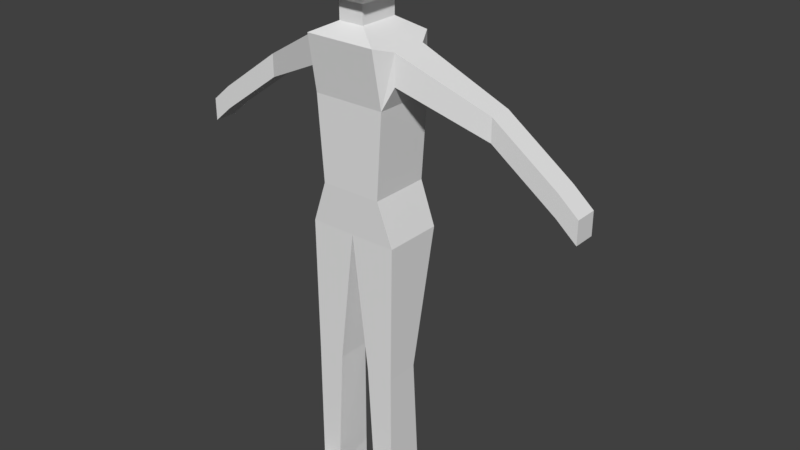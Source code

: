 # Source: Default_Human.blend  (saved by Blender 2.78.0; exported with 4.5.12 LTS)
import bpy
from mathutils import Matrix  # noqa: F401  (used for matrix-valued properties, if any)

bpy.ops.wm.read_factory_settings(use_empty=True)
scene = bpy.context.scene
scene.name = 'Scene'

# ---- collections
col_collection_1 = bpy.data.collections.new('Collection 1'); scene.collection.children.link(col_collection_1)

# ---- world
world_world = bpy.data.worlds.new('World'); scene.world = world_world
world_world.color = (0.05088, 0.05088, 0.05088)
world_world.use_sun_shadow = False
world_world.sun_shadow_jitter_overblur = 0.0
world_world.cycles.sampling_method = 'MANUAL'

# ---- meshes
me_cube_001 = bpy.data.meshes.new('Cube.001')
me_cube_001.from_pydata([(-1.03, -0.7235, -0.5775), (-1.0, -1.0, 1.0), (-1.03, 1.0, -0.5775), (-1.0, 1.0, 1.0), (-1.275, -0.514, 0.02449), (-1.275, -0.514, 0.8562), (-1.275, 0.4921, 0.8562), (-1.275, 0.4921, 0.02449), (-3.505, 0.2213, -1.007), (-3.505, 0.2213, -0.3636), (-3.505, 0.8647, -0.3636), (-3.505, 0.8647, -1.007), (-5.347, 0.2213, -2.335), (-5.347, 0.2213, -1.692), (-5.347, 0.8647, -1.692), (-5.347, 0.8647, -2.335), (-1.299, 1.0, -4.149), (-1.299, -0.6789, -4.149), (-1.255, 0.2514, -8.051), (-1.255, -0.6907, -8.051), (-0.4636, 0.2514, -8.051), (-0.4636, -0.6907, -8.051), (-1.255, 0.4697, -12.61), (-1.255, -0.6907, -12.61), (-0.6745, 0.4697, -12.61), (-0.6745, -0.6907, -12.61), (-5.918, 0.2213, -2.828), (-5.918, 0.2213, -2.184), (-5.918, 0.8647, -2.184), (-5.918, 0.8647, -2.828), (-0.6745, -0.6907, -11.92), (-0.6745, 0.4697, -11.56), (-1.255, 0.4697, -11.56), (-1.255, -0.6907, -11.92), (-1.255, -1.933, -12.61), (-0.6745, -1.933, -12.61), (-0.6745, -1.933, -11.92), (-1.255, -1.933, -11.92), (-0.3603, -0.5699, 1.317), (-0.3603, 0.5699, 1.317), (-0.3603, -0.5699, 1.824), (-0.3603, 0.5699, 1.824), (-0.7848, -1.024, 2.108), (-0.7848, 0.7475, 2.108), (-0.7848, -1.024, 3.54), (-0.7848, 0.7475, 3.54), (-0.8699, -0.717, -2.947), (-0.8699, 1.0, -2.947), (1.03, -0.7235, -0.5775), (1.0, -1.0, 1.0), (1.03, 1.0, -0.5775), (1.0, 1.0, 1.0), (1.275, -0.514, 0.02449), (1.275, -0.514, 0.8562), (1.275, 0.4921, 0.8562), (1.275, 0.4921, 0.02449), (3.505, 0.2213, -1.007), (3.505, 0.2213, -0.3636), (3.505, 0.8647, -0.3636), (3.505, 0.8647, -1.007), (5.347, 0.2213, -2.335), (5.347, 0.2213, -1.692), (5.347, 0.8647, -1.692), (5.347, 0.8647, -2.335), (0.0, 1.0, 1.0), (0.0, 1.0, -0.5775), (0.0, -1.0, 1.0), (0.0, -0.7235, -0.5775), (1.299, 1.0, -4.149), (1.299, -0.6789, -4.149), (0.0, 1.0, -4.149), (0.0, -0.6789, -4.149), (1.255, 0.2514, -8.051), (1.255, -0.6907, -8.051), (0.4636, 0.2514, -8.051), (0.4636, -0.6907, -8.051), (1.255, 0.4697, -12.61), (1.255, -0.6907, -12.61), (0.6745, 0.4697, -12.61), (0.6745, -0.6907, -12.61), (5.918, 0.2213, -2.828), (5.918, 0.2213, -2.184), (5.918, 0.8647, -2.184), (5.918, 0.8647, -2.828), (0.6745, -0.6907, -11.92), (0.6745, 0.4697, -11.56), (1.255, 0.4697, -11.56), (1.255, -0.6907, -11.92), (1.255, -1.933, -12.61), (0.6745, -1.933, -12.61), (0.6745, -1.933, -11.92), (1.255, -1.933, -11.92), (0.3603, -0.5699, 1.317), (0.3603, 0.5699, 1.317), (0.0, -0.5699, 1.317), (0.0, 0.5699, 1.317), (0.3603, -0.5699, 1.824), (0.3603, 0.5699, 1.824), (0.0, -0.5699, 1.824), (0.0, 0.5699, 1.824), (0.7848, -1.024, 2.108), (0.7848, 0.7475, 2.108), (0.0, -1.024, 2.108), (0.0, 0.7475, 2.108), (0.7848, -1.024, 3.54), (0.7848, 0.7475, 3.54), (0.0, -1.024, 3.54), (0.0, 0.7475, 3.54), (0.0, -0.717, -2.947), (0.0, 1.0, -2.947), (0.8699, -0.717, -2.947), (0.8699, 1.0, -2.947)], [], [(1, 3, 6, 5), (66, 1, 0, 67), (1, 66, 94, 38), (4, 5, 9, 8), (3, 2, 7, 6), (0, 1, 5, 4), (2, 0, 4, 7), (11, 8, 12, 15), (7, 4, 8, 11), (5, 6, 10, 9), (6, 7, 11, 10), (15, 12, 26, 29), (9, 10, 14, 13), (10, 11, 15, 14), (8, 9, 13, 12), (3, 64, 65, 2), (71, 17, 19, 21), (108, 46, 17, 71), (46, 47, 16, 17), (47, 109, 70, 16), (31, 30, 25, 24), (17, 16, 18, 19), (70, 71, 21, 20), (16, 70, 20, 18), (23, 22, 24, 25), (32, 31, 24, 22), (30, 33, 37, 36), (33, 32, 22, 23), (27, 28, 29, 26), (13, 14, 28, 27), (14, 15, 29, 28), (12, 13, 27, 26), (19, 18, 32, 33), (21, 19, 33, 30), (18, 20, 31, 32), (20, 21, 30, 31), (36, 37, 34, 35), (25, 30, 36, 35), (23, 25, 35, 34), (33, 23, 34, 37), (95, 39, 41, 99), (3, 1, 38, 39), (64, 3, 39, 95), (41, 40, 42, 43), (39, 38, 40, 41), (38, 94, 98, 40), (40, 98, 102, 42), (99, 41, 43, 103), (106, 107, 45, 44), (42, 102, 106, 44), (103, 43, 45, 107), (43, 42, 44, 45), (2, 65, 109, 47), (0, 2, 47, 46), (67, 0, 46, 108), (49, 53, 54, 51), (66, 67, 48, 49), (49, 92, 94, 66), (52, 56, 57, 53), (51, 54, 55, 50), (48, 52, 53, 49), (50, 55, 52, 48), (59, 63, 60, 56), (55, 59, 56, 52), (53, 57, 58, 54), (54, 58, 59, 55), (63, 83, 80, 60), (57, 61, 62, 58), (58, 62, 63, 59), (56, 60, 61, 57), (109, 70, 71, 108), (51, 50, 65, 64), (71, 75, 73, 69), (108, 71, 69, 110), (110, 69, 68, 111), (111, 68, 70, 109), (85, 78, 79, 84), (69, 73, 72, 68), (70, 74, 75, 71), (68, 72, 74, 70), (77, 79, 78, 76), (86, 76, 78, 85), (84, 90, 91, 87), (87, 77, 76, 86), (81, 80, 83, 82), (61, 81, 82, 62), (62, 82, 83, 63), (60, 80, 81, 61), (73, 87, 86, 72), (75, 84, 87, 73), (72, 86, 85, 74), (74, 85, 84, 75), (90, 89, 88, 91), (79, 89, 90, 84), (77, 88, 89, 79), (87, 91, 88, 77), (95, 99, 97, 93), (51, 93, 92, 49), (66, 94, 95, 64), (64, 95, 93, 51), (97, 101, 100, 96), (93, 97, 96, 92), (94, 98, 99, 95), (92, 96, 98, 94), (102, 106, 107, 103), (98, 102, 103, 99), (96, 100, 102, 98), (99, 103, 101, 97), (106, 104, 105, 107), (100, 104, 106, 102), (103, 107, 105, 101), (101, 105, 104, 100), (50, 111, 109, 65), (48, 110, 111, 50), (67, 108, 110, 48), (65, 109, 108, 67)])
me_cube_001.use_remesh_preserve_volume = False
me_cube_001.use_remesh_preserve_attributes = False
me_cube_001.use_mirror_vertex_groups = False
me_cube_001.update()
arm_armature_002 = bpy.data.armatures.new('Armature.002')  # bones are not reproduced

# ---- objects
ob_rig = bpy.data.objects.new('Rig', arm_armature_002)
ob_model = bpy.data.objects.new('Model', me_cube_001)

# ---- transforms, parenting, visibility, modifiers, constraints
ob_rig.location = (0.0, 0.0, 0.0)
ob_rig.show_in_front = True
ob_rig.lineart.crease_threshold = 0.0
ob_model.parent = ob_rig
ob_model.location = (0.0, 0.0, 1.554)
ob_model.scale = (0.1208, 0.1208, 0.1208)
ob_model.lineart.crease_threshold = 0.0
_vg = ob_model.vertex_groups.new(name='Group')
_vg = ob_model.vertex_groups.new(name='hips')
for _i, _w in zip([16, 17, 47, 68, 69, 70, 71, 108, 109, 111], [0.1144, 0.082, 0.01227, 0.1144, 0.082, 0.9267, 0.8312, 0.02253, 0.0408, 0.01227]): _vg.add([_i], _w, 'REPLACE')
_vg = ob_model.vertex_groups.new(name='spine')
for _i, _w in zip([0, 2, 16, 17, 46, 47, 48, 50, 65, 67, 68, 69, 71, 108, 109, 110, 111], [0.0875, 0.1081, 0.02442, 0.009655, 0.7946, 0.7821, 0.0875, 0.1081, 0.07865, 0.05297, 0.02442, 0.009655, 0.007091, 0.8965, 0.8686, 0.7946, 0.7821]): _vg.add([_i], _w, 'REPLACE')
_vg = ob_model.vertex_groups.new(name='chest')
for _i, _w in zip([0, 2, 3, 4, 6, 7, 39, 46, 47, 48, 50, 51, 52, 54, 55, 64, 65, 67, 93, 95, 108, 109, 110, 111], [0.6763, 0.7073, 0.2795, 0.1099, 0.1101, 0.1162, 0.08155, 0.08175, 0.08872, 0.6763, 0.7073, 0.2795, 0.1099, 0.1101, 0.1162, 0.4241, 0.8542, 0.8854, 0.08155, 0.08923, 0.0501, 0.06035, 0.08175, 0.08872]): _vg.add([_i], _w, 'REPLACE')
_vg = ob_model.vertex_groups.new(name='neck')
for _i, _w in zip([1, 3, 5, 6, 7, 38, 39, 40, 41, 42, 43, 44, 45, 49, 51, 53, 54, 55, 64, 66, 92, 93, 94, 95, 96, 97, 98, 99, 100, 101, 102, 103, 104, 105, 107], [0.08059, 0.3708, 0.04809, 0.1492, 0.04184, 0.6843, 0.7061, 0.45, 0.2466, 0.1543, 0.1106, 0.01353, 0.01646, 0.08059, 0.3708, 0.04809, 0.1492, 0.04184, 0.5382, 0.1325, 0.6843, 0.7061, 0.7115, 0.7625, 0.45, 0.2466, 0.4681, 0.2611, 0.1543, 0.1106, 0.1609, 0.1087, 0.01353, 0.01646, 0.006084]): _vg.add([_i], _w, 'REPLACE')
_vg = ob_model.vertex_groups.new(name='head')
for _i, _w in zip([38, 39, 40, 41, 42, 43, 44, 45, 64, 92, 93, 94, 95, 96, 97, 98, 99, 100, 101, 102, 103, 104, 105, 106, 107], [0.1017, 0.1362, 0.528, 0.7167, 0.8387, 0.873, 0.9666, 0.9623, 0.00221, 0.1017, 0.1362, 0.09707, 0.1105, 0.528, 0.7167, 0.5217, 0.7083, 0.8387, 0.873, 0.8345, 0.8769, 0.9666, 0.9623, 0.9771, 0.9683]): _vg.add([_i], _w, 'REPLACE')
_vg = ob_model.vertex_groups.new(name='shoulder.L')
for _i, _w in zip([1, 5, 38, 48, 49, 50, 51, 52, 53, 54, 55, 66, 67, 92, 93, 94], [0.1006, 0.0101, 0.05931, 0.2166, 0.9233, 0.1509, 0.3113, 0.8382, 0.9583, 0.7056, 0.7751, 0.7583, 0.01717, 0.2026, 0.06874, 0.1623]): _vg.add([_i], _w, 'REPLACE')
_vg = ob_model.vertex_groups.new(name='upper_arm.L')
for _i, _w in zip([55, 56, 57, 58, 59, 62], [0.03854, 0.97, 0.9762, 0.9893, 0.9923, 0.0158]): _vg.add([_i], _w, 'REPLACE')
_vg = ob_model.vertex_groups.new(name='forearm.L')
for _i, _w in zip([60, 61, 62, 63, 81, 82], [0.07655, 0.9116, 0.808, 0.1677, 0.002691, 0.1543]): _vg.add([_i], _w, 'REPLACE')
_vg = ob_model.vertex_groups.new(name='hand.L')
for _i, _w in zip([60, 61, 62, 63, 80, 81, 82, 83], [0.9233, 0.07047, 0.1588, 0.8285, 0.9971, 0.9731, 0.8397, 1.036]): _vg.add([_i], _w, 'REPLACE')
_vg = ob_model.vertex_groups.new(name='shoulder.R')
for _i, _w in zip([0, 1, 2, 3, 4, 5, 6, 7, 38, 39, 66], [0.2162, 0.8338, 0.1507, 0.3225, 0.8315, 0.9317, 0.7029, 0.7744, 0.1498, 0.06597, 0.08605]): _vg.add([_i], _w, 'REPLACE')
_vg = ob_model.vertex_groups.new(name='upper_arm.R')
for _i, _w in zip([7, 8, 9, 10, 11, 14], [0.03854, 0.97, 0.9762, 0.9893, 0.9923, 0.0158]): _vg.add([_i], _w, 'REPLACE')
_vg = ob_model.vertex_groups.new(name='forearm.R')
for _i, _w in zip([12, 13, 14, 15, 27, 28], [0.07655, 0.9116, 0.808, 0.1677, 0.002691, 0.1543]): _vg.add([_i], _w, 'REPLACE')
_vg = ob_model.vertex_groups.new(name='hand.R')
for _i, _w in zip([12, 13, 14, 15, 26, 27, 28, 29], [0.9233, 0.07047, 0.1588, 0.8285, 0.9971, 0.9731, 0.8397, 1.036]): _vg.add([_i], _w, 'REPLACE')
_vg = ob_model.vertex_groups.new(name='thigh.L')
for _i, _w in zip([68, 69, 70, 71, 72, 73, 74, 75, 84, 110, 111], [0.8392, 0.8775, 0.007952, 0.069, 0.9908, 0.9925, 0.9872, 0.9885, 0.0003593, 0.08212, 0.07522]): _vg.add([_i], _w, 'REPLACE')
_vg = ob_model.vertex_groups.new(name='shin.L')
for _i, _w in zip([76, 77, 84, 85, 86, 87, 88, 89, 90, 91], [0.06329, 0.0795, 0.828, 0.9669, 0.9502, 0.8527, 0.03641, 0.03822, 0.2201, 0.2122]): _vg.add([_i], _w, 'REPLACE')
_vg = ob_model.vertex_groups.new(name='foot.L')
for _i, _w in zip([76, 77, 79, 84, 87, 88, 89, 90, 91], [0.03847, 0.8253, 0.9794, 0.09957, 0.07912, 0.1176, 0.1458, 0.06801, 0.05934]): _vg.add([_i], _w, 'REPLACE')
_vg = ob_model.vertex_groups.new(name='toe.L')
for _i, _w in zip([77, 84, 87, 88, 89, 90, 91], [0.03992, 0.03401, 0.0289, 0.8328, 0.8062, 0.703, 0.7198]): _vg.add([_i], _w, 'REPLACE')
_vg = ob_model.vertex_groups.new(name='heel.L')
for _i, _w in zip([76, 77, 78, 86], [0.8893, 0.0467, 0.9701, 0.008406]): _vg.add([_i], _w, 'REPLACE')
_vg = ob_model.vertex_groups.new(name='heel.02.L')
_vg = ob_model.vertex_groups.new(name='thigh.R')
for _i, _w in zip([16, 17, 18, 19, 20, 21, 30, 46, 47, 70, 71], [0.8392, 0.8775, 0.9908, 0.9925, 0.9872, 0.9885, 0.0003593, 0.08212, 0.07522, 0.007952, 0.069]): _vg.add([_i], _w, 'REPLACE')
_vg = ob_model.vertex_groups.new(name='shin.R')
for _i, _w in zip([22, 23, 30, 31, 32, 33, 34, 35, 36, 37], [0.06329, 0.0795, 0.828, 0.9669, 0.9502, 0.8527, 0.03641, 0.03822, 0.2201, 0.2122]): _vg.add([_i], _w, 'REPLACE')
_vg = ob_model.vertex_groups.new(name='foot.R')
for _i, _w in zip([22, 23, 25, 30, 33, 34, 35, 36, 37], [0.03847, 0.8253, 0.9794, 0.09957, 0.07912, 0.1176, 0.1458, 0.06801, 0.05934]): _vg.add([_i], _w, 'REPLACE')
_vg = ob_model.vertex_groups.new(name='toe.R')
for _i, _w in zip([23, 30, 33, 34, 35, 36, 37], [0.03992, 0.03401, 0.0289, 0.8328, 0.8062, 0.703, 0.7198]): _vg.add([_i], _w, 'REPLACE')
_vg = ob_model.vertex_groups.new(name='heel.R')
for _i, _w in zip([22, 23, 24, 32], [0.8893, 0.0467, 0.9701, 0.008406]): _vg.add([_i], _w, 'REPLACE')
_vg = ob_model.vertex_groups.new(name='heel.02.R')
_m = ob_model.modifiers.new('Armature', 'ARMATURE')
_m.object = ob_rig

# ---- collection membership
col_collection_1.objects.link(ob_rig)
col_collection_1.objects.link(ob_model)

# ---- scene / render settings (as saved in the file)
scene.camera = ob_rig
scene.frame_start = 1; scene.frame_end = 40; scene.frame_set(30)
scene.render.engine = 'BLENDER_EEVEE_NEXT'
scene.render.resolution_percentage = 50
scene.render.dither_intensity = 0.0
scene.cycles.use_denoising = False
scene.cycles.samples = 128
scene.cycles.sampling_pattern = 'TABULATED_SOBOL'
scene.cycles.light_sampling_threshold = 0.0
scene.cycles.use_adaptive_sampling = False
scene.cycles.use_light_tree = False
scene.cycles.blur_glossy = 0.0
scene.cycles.sample_clamp_indirect = 0.0
scene.view_settings.view_transform = 'Standard'
bpy.context.view_layer.update()

# ---- added for rendering (the .blend has no active camera and no usable light): camera, sun
cam_auto = bpy.data.cameras.new('AutoCamera')
cam_auto.lens = 50.0
cam_auto.sensor_width = 36.0
cam_auto.clip_end = 1000.0
ob_auto_camera = bpy.data.objects.new('AutoCamera', cam_auto)
scene.collection.objects.link(ob_auto_camera)
ob_auto_camera.location = (2.03471, -2.29717, 2.62397)
ob_auto_camera.rotation_euler = (1.09748, -7.21219e-08, 0.694738)
scene.camera = ob_auto_camera
light_auto_sun = bpy.data.lights.new('AutoSun', 'SUN')
light_auto_sun.energy = 3.0
light_auto_sun.angle = 0.0523599
ob_auto_sun = bpy.data.objects.new('AutoSun', light_auto_sun)
scene.collection.objects.link(ob_auto_sun)
ob_auto_sun.rotation_euler = (0.872665, 0.174533, 0.523599)
bpy.context.view_layer.update()
